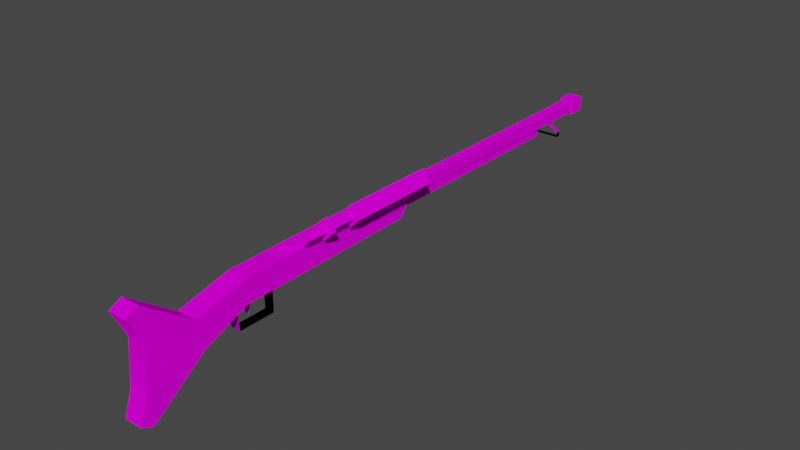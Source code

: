 # Source: tuskenCycler.blend  (saved by Blender 2.92.15; exported with 4.5.12 LTS)
import bpy
from mathutils import Matrix  # noqa: F401  (used for matrix-valued properties, if any)

bpy.ops.wm.read_factory_settings(use_empty=True)
scene = bpy.context.scene
scene.name = 'Scene'

# ---- collections
col_collection = bpy.data.collections.new('Collection'); scene.collection.children.link(col_collection)

# ---- images (referenced by path relative to the original .blend; pixels are not part of the script)
import os
ASSET_DIR = os.environ.get("B2B_ASSET_DIR", "")  # directory of the original .blend (textures are referenced by path, not embedded)
HERE = os.path.dirname(os.path.abspath(__file__))  # packed textures are extracted next to this script under _unpacked/

def load_image(name, relpath, width, height, colorspace="sRGB"):
    """Load a texture the original file referenced (path relative to the .blend, or extracted next to this script)."""
    p = next((c for c in (os.path.join(HERE, relpath), os.path.join(ASSET_DIR, relpath)) if relpath and os.path.exists(c)), "")
    if p:
        img = bpy.data.images.load(p, check_existing=True)
        img.name = name
    else:  # same state as the original file: an image datablock whose file is absent (Cycles renders it pink)
        img = bpy.data.images.new(name, width, height)
        img.source = "FILE"
        img.filepath = "//" + (relpath or name)
    img.colorspace_settings.name = colorspace
    return img
img_tuskencyclertexture_png = load_image('tuskenCyclerTexture.png', 'tuskenCyclerTexture.png', 1024, 1024, 'sRGB')

# ---- materials (node trees are filled in below, after node groups)
mat_mat_diffuse_cutout = bpy.data.materials.new('MAT_DIFFUSE_CUTOUT')
mat_mat_diffuse_cutout.use_transparent_shadow = False
mat_mat_diffuse_cutout.diffuse_color = (0.0, 0.0, 0.0, 1.0)
mat_mat_diffuse_cutout.roughness = 1.0
mat_mat_diffuse_cutout.specular_intensity = 0.0

# ---- material node trees
mat_mat_diffuse_cutout.use_nodes = True; mat_mat_diffuse_cutout.node_tree.nodes.clear()
_N = mat_mat_diffuse_cutout.node_tree.nodes; _L = mat_mat_diffuse_cutout.node_tree.links
n0 = _N.new('ShaderNodeOutputMaterial'); n0.name = 'Material Output'; n0.location = (300, 300)
n1 = _N.new('ShaderNodeBsdfPrincipled'); n1.name = 'Principled BSDF'; n1.location = (10, 300)
n1.distribution = 'GGX'
n1.subsurface_method = 'BURLEY'
n1.inputs[2].default_value = 1.0
n1.inputs[3].default_value = 1.0
n1.inputs[13].default_value = 0.0
n1.inputs[27].default_value = (0.0, 0.0, 0.0, 1.0)
n1.inputs[28].default_value = 1.0
n2 = _N.new('ShaderNodeTexImage'); n2.name = 'Image Texture'; n2.location = (-300, 600)
n2.image = img_tuskencyclertexture_png
n2.interpolation = 'Closest'
_L.new(n1.outputs[0], n0.inputs[0])
_L.new(n2.outputs[0], n1.inputs[0])
n0.is_active_output = True

# ---- world
world_world = bpy.data.worlds.new('World'); scene.world = world_world
world_world.use_nodes = True; world_world.node_tree.nodes.clear()
_N = world_world.node_tree.nodes; _L = world_world.node_tree.links
n0 = _N.new('ShaderNodeOutputWorld'); n0.name = 'World Output'; n0.location = (300, 300)
n1 = _N.new('ShaderNodeBackground'); n1.name = 'Background'; n1.location = (10, 300)
n1.inputs[0].default_value = (0.05088, 0.05088, 0.05088, 1.0)
_L.new(n1.outputs[0], n0.inputs[0])
n0.is_active_output = True
world_world.color = (0.05088, 0.05088, 0.05088)
world_world.use_sun_shadow = False
world_world.sun_shadow_jitter_overblur = 0.0

# ---- meshes
me_base_gun = bpy.data.meshes.new('base_gun')
me_base_gun.from_pydata([(0.07512, 0.5571, 0.3391), (-0.07512, 0.5571, 0.4893), (-0.07512, 0.5571, 0.3391), (0.07512, 0.5571, 0.4893), (-0.07512, 6.054, 0.4893), (0.07511, 6.054, 0.4893), (-0.07512, 6.054, 0.3391), (0.07511, 6.054, 0.3391), (0.05994, 0.5673, 0.2266), (-0.05994, 0.5673, 0.3465), (-0.05994, 0.5673, 0.2266), (0.05994, 0.5673, 0.3465), (-0.05994, 5.481, 0.3465), (0.05993, 5.481, 0.3465), (-0.05994, 5.481, 0.2266), (0.05993, 5.481, 0.2266), (0.1282, -1.678, -0.6447), (-0.1282, -1.569, -0.3196), (-0.1282, -1.678, -0.6447), (0.141, -0.1566, 0.4294), (-0.141, 2.622, 0.464), (-0.141, -0.1566, 0.4294), (0.141, 2.622, 0.464), (-0.141, 2.378, 0.1544), (0.141, 2.378, 0.1544), (-0.141, -0.1635, 0.1129), (0.141, -0.1635, 0.1129), (0.141, -0.78, -0.1362), (-0.141, -0.78, -0.1362), (0.141, -0.8784, 0.2562), (-0.141, -0.8784, 0.2562), (0.1299, -1.527, -0.7099), (-0.1299, -1.527, -0.7099), (0.1299, -1.535, 0.7332), (-0.1282, -1.518, 0.2753), (0.1282, -1.569, -0.3196), (-0.1299, -1.535, 0.7332), (0.1282, -1.706, 0.6473), (-0.1282, -1.706, 0.6473), (0.207, 5.767, 0.1593), (-0.207, 5.836, 0.1593), (-0.207, 5.767, 0.1593), (-0.207, 5.767, 0.2256), (0.207, 5.836, 0.2256), (0.207, 5.836, 0.1593), (-0.207, 5.836, 0.2256), (-0.06441, 5.767, 0.3177), (0.207, 5.767, 0.2256), (0.0644, 5.836, 0.3177), (-0.06441, 5.836, 0.3177), (-0.06441, 5.767, 0.3714), (0.0644, 5.767, 0.3177), (0.0644, 5.836, 0.3714), (0.06931, -0.2409, -0.2184), (-0.06931, 0.2632, -0.2184), (-0.0693, -0.2409, -0.2184), (0.0693, 0.2632, -0.2184), (-0.06931, 0.2632, 0.1285), (0.06931, -0.2654, 0.03056), (-0.0693, -0.2654, 0.03056), (0.06931, -0.396, 0.03056), (0.0235, -0.06606, -0.1002), (-0.02349, -0.08414, 0.05771), (-0.02349, -0.06606, -0.1002), (0.0235, -0.1638, 0.1221), (-0.0235, 0.03015, 0.1221), (-0.02349, -0.1638, 0.1221), (-0.0235, -0.03676, 0.05834), (0.0235, -0.03676, 0.05834), (0.0235, -0.08413, 0.05771), (0.0235, 0.03015, 0.1221), (0.1348, 0.6492, 0.5761), (0.2727, 0.6492, 0.5761), (0.2037, 0.6492, 0.645), (0.3481, 1.557, 0.5761), (0.2037, 1.557, 0.7205), (0.05938, 1.557, 0.5761), (0.2037, 1.557, 0.4318), (0.1305, 1.4, 0.5761), (0.2037, 1.4, 0.5029), (0.1305, 1.018, 0.5761), (0.277, 1.4, 0.5761), (0.2037, 1.018, 0.5029), (0.2037, 1.4, 0.6493), (0.277, 1.018, 0.5761), (0.2037, 1.018, 0.6493), (0.2037, 1.018, 0.4325), (0.06015, 0.9592, 0.5761), (0.06015, 1.018, 0.5761), (0.3473, 1.018, 0.5761), (0.2037, 0.9592, 0.4325), (0.2037, 1.018, 0.7197), (0.3473, 0.9592, 0.5761), (0.2037, 0.9592, 0.7197), (0.2037, 0.9592, 0.5072), (0.1348, 0.9592, 0.5761), (0.2727, 0.9592, 0.5761), (0.2037, 0.6492, 0.5072), (0.2037, 0.9592, 0.645), (0.1532, 1.48, 0.5909), (0.06042, 1.48, 0.3681), (0.2185, 1.48, 0.5256), (0.1532, 1.067, 0.5909), (0.06042, 1.067, 0.3681), (0.2185, 1.067, 0.5256), (0.1282, -1.518, 0.2753), (-0.06441, 5.836, 0.3714), (0.0644, 5.767, 0.3714), (0.0693, 0.2632, 0.1285), (-0.0693, -0.396, 0.03056), (-0.004904, 1.48, 0.4334), (-0.004904, 1.067, 0.4334), (0.3481, 1.4, 0.5761), (0.2037, 1.4, 0.7205), (0.2037, 1.4, 0.4318), (0.05938, 1.4, 0.5761), (0.3473, 0.9592, 0.5761), (0.2037, 0.9592, 0.7197), (0.207, 5.767, 0.1593), (-0.207, 5.836, 0.1593), (-0.207, 5.767, 0.1593), (-0.207, 5.767, 0.2256), (0.207, 5.836, 0.2256), (0.207, 5.836, 0.1593), (-0.207, 5.836, 0.2256), (-0.06441, 5.767, 0.3177), (0.207, 5.767, 0.2256), (0.0644, 5.836, 0.3177), (-0.06441, 5.836, 0.3177), (-0.06441, 5.767, 0.3714), (0.0644, 5.767, 0.3177), (0.0644, 5.836, 0.3714), (0.06931, -0.2409, -0.2184), (-0.06931, 0.2632, -0.2184), (-0.0693, -0.2409, -0.2184), (0.0693, 0.2632, -0.2184), (-0.06931, 0.2632, 0.1285), (0.06931, -0.2654, 0.03056), (-0.0693, -0.2654, 0.03056), (0.06931, -0.396, 0.03056), (-0.06441, 5.836, 0.3714), (0.0644, 5.767, 0.3714), (0.0693, 0.2632, 0.1285), (-0.0693, -0.396, 0.03056), (0.1532, 1.48, 0.5909), (0.06042, 1.48, 0.3681), (0.2185, 1.48, 0.5256), (0.1532, 1.067, 0.5909), (0.06042, 1.067, 0.3681), (0.2185, 1.067, 0.5256), (-0.004904, 1.48, 0.4334), (-0.004904, 1.067, 0.4334)], [(116, 117)], [(0, 1, 2), (3, 4, 1), (5, 6, 4), (7, 2, 6), (7, 3, 0), (2, 4, 6), (8, 9, 10), (11, 12, 9), (13, 14, 12), (15, 10, 14), (15, 11, 8), (10, 12, 14), (16, 17, 18), (19, 20, 21), (22, 23, 20), (24, 25, 23), (24, 19, 26), (23, 21, 20), (25, 27, 28), (26, 29, 27), (21, 29, 19), (25, 30, 21), (28, 31, 32), (30, 33, 29), (17, 34, 28), (32, 16, 18), (35, 16, 31), (36, 37, 33), (34, 37, 38), (35, 34, 17), (39, 40, 41), (40, 42, 41), (39, 43, 44), (45, 46, 42), (47, 48, 43), (49, 50, 46), (51, 52, 48), (53, 54, 55), (56, 57, 54), (55, 58, 53), (59, 60, 58), (61, 62, 63), (64, 65, 66), (67, 61, 63), (61, 68, 69), (63, 62, 67), (69, 66, 62), (62, 65, 67), (70, 67, 65), (69, 70, 64), (71, 72, 73), (79, 80, 78), (81, 82, 79), (83, 84, 81), (78, 85, 83), (80, 82, 86), (86, 87, 88), (89, 90, 86), (91, 92, 89), (88, 93, 91), (94, 95, 87), (94, 71, 95), (96, 97, 94), (98, 72, 96), (95, 73, 98), (99, 100, 101), (102, 103, 104), (0, 3, 1), (3, 5, 4), (5, 7, 6), (7, 0, 2), (7, 5, 3), (2, 1, 4), (8, 11, 9), (11, 13, 12), (13, 15, 14), (15, 8, 10), (15, 13, 11), (10, 9, 12), (16, 35, 17), (19, 22, 20), (22, 24, 23), (24, 26, 25), (24, 22, 19), (23, 25, 21), (25, 26, 27), (26, 19, 29), (21, 30, 29), (25, 28, 30), (28, 27, 31), (30, 36, 33), (38, 36, 34), (36, 30, 34), (30, 28, 34), (28, 32, 17), (32, 18, 17), (32, 31, 16), (29, 33, 105), (33, 37, 105), (31, 27, 35), (27, 29, 105), (35, 27, 105), (36, 38, 37), (34, 105, 37), (35, 105, 34), (39, 44, 40), (40, 45, 42), (39, 47, 43), (45, 49, 46), (47, 51, 48), (49, 106, 50), (51, 107, 52), (53, 56, 54), (56, 108, 57), (55, 59, 58), (59, 109, 60), (61, 69, 62), (64, 70, 65), (67, 68, 61), (69, 64, 66), (62, 66, 65), (70, 68, 67), (69, 68, 70), (71, 97, 72), (75, 74, 77, 76), (79, 82, 80), (81, 84, 82), (83, 85, 84), (78, 80, 85), (84, 89, 86), (88, 91, 80), (91, 85, 80), (82, 84, 86), (88, 80, 86), (86, 90, 87), (89, 92, 90), (91, 93, 92), (88, 87, 93), (98, 93, 95), (93, 87, 95), (90, 92, 94), (92, 96, 94), (90, 94, 87), (94, 97, 71), (96, 72, 97), (98, 73, 72), (95, 71, 73), (99, 110, 100), (102, 111, 103), (113, 115, 114, 112), (77, 74, 112, 114), (76, 77, 114, 115), (75, 76, 115, 113), (74, 75, 113, 112), (91, 89, 84, 85), (98, 96, 92, 93), (118, 120, 119), (119, 120, 121), (118, 123, 122), (124, 121, 125), (126, 122, 127), (128, 125, 129), (130, 127, 131), (132, 134, 133), (135, 133, 136), (134, 132, 137), (138, 137, 139), (118, 119, 123), (119, 121, 124), (118, 122, 126), (124, 125, 128), (126, 127, 130), (128, 129, 140), (130, 131, 141), (132, 133, 135), (135, 136, 142), (134, 137, 138), (138, 139, 143), (144, 146, 145), (147, 149, 148), (144, 145, 150), (147, 148, 151)])
me_base_gun.polygons.foreach_set('use_smooth', [1, 1, 1, 1, 1, 1, 1, 1, 1, 1, 1, 1, 1, 1, 1, 1, 1, 1, 1, 1, 1, 1, 1, 1, 1, 1, 1, 1, 1, 1, 1, 1, 1, 1, 1, 1, 1, 1, 1, 1, 1, 1, 1, 1, 1, 1, 1, 1, 1, 1, 1, 1, 1, 1, 1, 1, 1, 1, 1, 1, 1, 1, 1, 1, 1, 1, 1, 1, 1, 1, 1, 1, 1, 1, 1, 1, 1, 1, 1, 1, 1, 1, 1, 1, 1, 1, 1, 1, 1, 1, 1, 1, 1, 1, 1, 1, 1, 1, 1, 1, 1, 1, 1, 1, 1, 1, 1, 1, 1, 1, 1, 1, 1, 1, 1, 1, 1, 1, 1, 1, 1, 1, 1, 1, 0, 1, 1, 1, 1, 1, 1, 1, 1, 1, 1, 1, 1, 1, 1, 1, 1, 1, 1, 1, 1, 1, 1, 1, 1, 0, 0, 0, 0, 0, 1, 1, 1, 1, 1, 1, 1, 1, 1, 1, 1, 1, 1, 1, 1, 1, 1, 1, 1, 1, 1, 1, 1, 1, 1, 1, 1, 1])
_k = set([(0, 2), (0, 3), (0, 7), (1, 2), (1, 3), (1, 4), (2, 6), (3, 5), (4, 5), (4, 6), (5, 7), (6, 7), (8, 10), (8, 11), (8, 15), (9, 10), (9, 11), (9, 12), (10, 14), (11, 13), (12, 13), (12, 14), (13, 15), (14, 15), (16, 18), (16, 31), (16, 35), (17, 18), (17, 34), (18, 32), (19, 21), (19, 22), (19, 29), (20, 21), (20, 22), (20, 23), (21, 30), (22, 24), (23, 24), (23, 25), (24, 26), (25, 26), (25, 28), (26, 27), (27, 28), (27, 29), (27, 31), (28, 30), (28, 32), (29, 30), (29, 33), (30, 36), (31, 32), (33, 36), (33, 37), (34, 38), (35, 105), (36, 38), (37, 38), (37, 105), (39, 40), (39, 41), (39, 44), (39, 47), (40, 41), (40, 44), (40, 45), (41, 42), (42, 45), (42, 46), (43, 44), (43, 47), (43, 48), (45, 49), (46, 49), (46, 50), (47, 51), (48, 51), (48, 52), (49, 106), (50, 106), (51, 107), (52, 107), (53, 55), (53, 56), (53, 58), (54, 55), (54, 56), (54, 57), (55, 59), (56, 108), (57, 108), (58, 59), (58, 60), (59, 109), (60, 109), (61, 63), (61, 68), (61, 69), (62, 63), (62, 66), (63, 67), (64, 66), (64, 69), (64, 70), (65, 66), (65, 67), (65, 70), (68, 70), (71, 73), (71, 95), (71, 97), (72, 73), (72, 96), (72, 97), (72, 98), (73, 98), (74, 75), (74, 77), (75, 76), (76, 77), (78, 79), (78, 80), (78, 83), (79, 81), (79, 82), (80, 82), (80, 85), (81, 83), (81, 84), (82, 84), (83, 84), (83, 85), (84, 85), (84, 89), (85, 91), (86, 88), (86, 89), (86, 90), (87, 88), (87, 90), (87, 93), (88, 91), (89, 91), (89, 92), (90, 92), (91, 92), (91, 93), (92, 93), (92, 96), (93, 95), (93, 98), (94, 95), (94, 96), (94, 97), (95, 98), (96, 98), (99, 101), (99, 110), (100, 101), (100, 110), (102, 104), (102, 111), (103, 104), (103, 111), (112, 113), (112, 114), (113, 115), (114, 115), (116, 117), (118, 119), (118, 120), (118, 123), (118, 126), (119, 120), (119, 123), (119, 124), (120, 121), (121, 124), (121, 125), (122, 123), (122, 126), (122, 127), (124, 128), (125, 128), (125, 129), (126, 130), (127, 130), (127, 131), (128, 140), (129, 140), (130, 141), (131, 141), (132, 134), (132, 135), (132, 137), (133, 134), (133, 135), (133, 136), (134, 138), (135, 142), (136, 142), (137, 138), (137, 139), (138, 143), (139, 143), (144, 146), (144, 150), (145, 146), (145, 150), (147, 149), (147, 151), (148, 149), (148, 151)])
me_base_gun.attributes.new('sharp_edge', 'BOOLEAN', 'EDGE').data.foreach_set('value', [ (min(e.vertices), max(e.vertices)) in _k for e in me_base_gun.edges])
_uv = me_base_gun.uv_layers.new(name='UVMap')
_uv.uv.foreach_set('vector', [0.2734, 0.133, 0.289, 0.1486, 0.2734, 0.1486, 0.289, 0.133, 0.9609, 0.1486, 0.289, 0.1486, 0.9767, 0.1176, 0.9609, 0.1022, 0.9767, 0.1022, 0.9609, 0.1176, 0.289, 0.1022, 0.9609, 0.1022, 0.9609, 0.1176, 0.289, 0.133, 0.289, 0.1176, 0.289, 0.1643, 0.9609, 0.1486, 0.9609, 0.1643, 0.3514, 0.2111, 0.3514, 0.2111, 0.3514, 0.2111, 0.3514, 0.2111, 0.3514, 0.2111, 0.3514, 0.2111, 0.9143, 0.0392, 0.8984, 0.0547, 0.8984, 0.0392, 0.8984, 0.07072, 0.2973, 0.0547, 0.8984, 0.0547, 0.8984, 0.07072, 0.2973, 0.08602, 0.2973, 0.07072, 0.2973, 0.0547, 0.8984, 0.0392, 0.8984, 0.0547, 0.1329, 0.1175, 0.1021, 0.1567, 0.1021, 0.1175, 0.3514, 0.2503, 0.6879, 0.2816, 0.3514, 0.2816, 0.6879, 0.2503, 0.7271, 0.2818, 0.6879, 0.2816, 0.6561, 0.2111, 0.3514, 0.1793, 0.6561, 0.1793, 0.6561, 0.2111, 0.3514, 0.2503, 0.3514, 0.2111, 0.6584, 0.4375, 0.3516, 0.3987, 0.6883, 0.3987, 0.25, 0.07074, 0.1638, 0.1023, 0.1638, 0.07074, 0.3514, 0.2111, 0.2646, 0.2291, 0.2759, 0.1804, 0.3514, 0.2816, 0.2658, 0.2503, 0.3514, 0.2503, 0.3516, 0.4375, 0.2647, 0.4191, 0.3516, 0.3987, 0.1638, 0.07074, 0.06291, 0.1023, 0.06291, 0.07074, 0.3356, 0.3362, 0.2578, 0.3048, 0.3356, 0.3048, 0.1792, 0.4897, 0.1872, 0.4157, 0.2759, 0.4681, 0.06291, 0.07074, 0.0394, 0.1023, 0.0394, 0.07074, 0.18, 0.1588, 0.1665, 0.1185, 0.1847, 0.1102, 0.2578, 0.3362, 0.2345, 0.3048, 0.2578, 0.3048, 0.1021, 0.2343, 0.1329, 0.2815, 0.1021, 0.2815, 0.1329, 0.1567, 0.1021, 0.2343, 0.1021, 0.1567, 0.7812, 0.01598, 0.7344, 0.02372, 0.7344, 0.01598, 0.7344, 0.02372, 0.7266, 0.01598, 0.7344, 0.01598, 0.7812, 0.01598, 0.7889, 0.02372, 0.7812, 0.02372, 0.7266, 0.02372, 0.7072, 0.01598, 0.7266, 0.01598, 0.7889, 0.01598, 0.8089, 0.02372, 0.7889, 0.02372, 0.7072, 0.02372, 0.6993, 0.01598, 0.7072, 0.01598, 0.8089, 0.01598, 0.8163, 0.02372, 0.8089, 0.02372, 0.3989, 0.4531, 0.4607, 0.4691, 0.3989, 0.4691, 0.4607, 0.4531, 0.4996, 0.4691, 0.4607, 0.4691, 0.3989, 0.4691, 0.3671, 0.4531, 0.3989, 0.4531, 0.3671, 0.4691, 0.3517, 0.4531, 0.3671, 0.4531, 0.453, 0.5158, 0.434, 0.5237, 0.453, 0.5237, 0.3514, 0.2111, 0.3514, 0.2111, 0.3514, 0.2111, 0.4732, 0.5237, 0.453, 0.5158, 0.453, 0.5237, 0.402, 0.4817, 0.4054, 0.5001, 0.3999, 0.5001, 0.4494, 0.4813, 0.4515, 0.5, 0.4459, 0.5, 0.434, 0.5158, 0.4183, 0.5237, 0.434, 0.5237, 0.4515, 0.5, 0.438, 0.5076, 0.4459, 0.5, 0.4886, 0.5158, 0.4732, 0.5237, 0.4886, 0.5237, 0.3999, 0.5001, 0.4132, 0.5075, 0.3907, 0.5075, 0.4766, 0.5703, 0.4922, 0.5547, 0.4922, 0.5703, 0.7422, 0.6016, 0.6562, 0.5859, 0.7422, 0.5859, 0.7422, 0.5547, 0.6562, 0.5391, 0.7422, 0.5391, 0.7422, 0.5703, 0.6562, 0.5547, 0.7422, 0.5547, 0.7422, 0.5859, 0.6562, 0.5703, 0.7422, 0.5703, 0.6328, 0.5703, 0.6172, 0.5703, 0.6094, 0.5781, 0.6094, 0.5781, 0.6016, 0.6094, 0.6094, 0.6094, 0.6094, 0.5469, 0.6016, 0.5781, 0.6094, 0.5781, 0.6094, 0.5156, 0.6016, 0.5469, 0.6094, 0.5469, 0.6094, 0.6094, 0.6016, 0.6406, 0.6094, 0.6406, 0.5938, 0.5859, 0.5938, 0.6016, 0.6016, 0.6094, 0.5391, 0.6016, 0.4922, 0.5859, 0.5391, 0.5859, 0.5391, 0.5547, 0.4922, 0.5391, 0.5391, 0.5391, 0.5391, 0.5703, 0.4922, 0.5547, 0.5391, 0.5547, 0.5391, 0.5859, 0.4922, 0.5703, 0.5391, 0.5703, 0.6719, 0.4766, 0.6875, 0.4531, 0.6875, 0.4766, 0.6406, 0.4766, 0.6562, 0.4531, 0.6562, 0.4766, 0.2734, 0.133, 0.289, 0.133, 0.289, 0.1486, 0.289, 0.133, 0.9609, 0.133, 0.9609, 0.1486, 0.9767, 0.1176, 0.9609, 0.1176, 0.9609, 0.1022, 0.9609, 0.1176, 0.289, 0.1176, 0.289, 0.1022, 0.9609, 0.1176, 0.9609, 0.133, 0.289, 0.133, 0.289, 0.1643, 0.289, 0.1486, 0.9609, 0.1486, 0.3514, 0.2111, 0.3514, 0.2111, 0.3514, 0.2111, 0.3514, 0.2111, 0.3514, 0.2111, 0.3514, 0.2111, 0.9143, 0.0392, 0.9143, 0.0547, 0.8984, 0.0547, 0.8984, 0.07072, 0.2973, 0.07072, 0.2973, 0.0547, 0.8984, 0.07072, 0.8984, 0.08602, 0.2973, 0.08602, 0.2973, 0.0547, 0.2973, 0.0392, 0.8984, 0.0392, 0.1329, 0.1175, 0.1329, 0.1567, 0.1021, 0.1567, 0.3514, 0.2503, 0.6879, 0.2503, 0.6879, 0.2816, 0.6879, 0.2503, 0.7271, 0.2506, 0.7271, 0.2818, 0.6561, 0.2111, 0.3514, 0.2111, 0.3514, 0.1793, 0.6561, 0.2111, 0.6879, 0.2503, 0.3514, 0.2503, 0.6584, 0.4375, 0.3516, 0.4375, 0.3516, 0.3987, 0.25, 0.07074, 0.25, 0.1023, 0.1638, 0.1023, 0.3514, 0.2111, 0.3514, 0.2503, 0.2646, 0.2291, 0.3514, 0.2816, 0.2658, 0.2816, 0.2658, 0.2503, 0.3516, 0.4375, 0.2759, 0.4681, 0.2647, 0.4191, 0.1638, 0.07074, 0.1638, 0.1023, 0.06291, 0.1023, 0.3356, 0.3362, 0.2578, 0.3362, 0.2578, 0.3048, 0.1652, 0.3691, 0.1861, 0.3587, 0.1872, 0.4157, 0.1861, 0.3587, 0.2647, 0.4191, 0.1872, 0.4157, 0.2647, 0.4191, 0.2759, 0.4681, 0.1872, 0.4157, 0.2759, 0.4681, 0.1847, 0.5383, 0.1792, 0.4897, 0.1847, 0.5383, 0.1665, 0.53, 0.1792, 0.4897, 0.06291, 0.07074, 0.06291, 0.1023, 0.0394, 0.1023, 0.2646, 0.2291, 0.186, 0.29, 0.1872, 0.2328, 0.186, 0.29, 0.1652, 0.2796, 0.1872, 0.2328, 0.1847, 0.1102, 0.2759, 0.1804, 0.18, 0.1588, 0.2759, 0.1804, 0.2646, 0.2291, 0.1872, 0.2328, 0.18, 0.1588, 0.2759, 0.1804, 0.1872, 0.2328, 0.2578, 0.3362, 0.2345, 0.3362, 0.2345, 0.3048, 0.1021, 0.2343, 0.1329, 0.2343, 0.1329, 0.2815, 0.1329, 0.1567, 0.1329, 0.2343, 0.1021, 0.2343, 0.7812, 0.01598, 0.7812, 0.02372, 0.7344, 0.02372, 0.7344, 0.02372, 0.7266, 0.02372, 0.7266, 0.01598, 0.7812, 0.01598, 0.7889, 0.01598, 0.7889, 0.02372, 0.7266, 0.02372, 0.7072, 0.02372, 0.7072, 0.01598, 0.7889, 0.01598, 0.8089, 0.01598, 0.8089, 0.02372, 0.7072, 0.02372, 0.6993, 0.02372, 0.6993, 0.01598, 0.8089, 0.01598, 0.8163, 0.01598, 0.8163, 0.02372, 0.3989, 0.4531, 0.4607, 0.4531, 0.4607, 0.4691, 0.4607, 0.4531, 0.4996, 0.4531, 0.4996, 0.4691, 0.3989, 0.4691, 0.3671, 0.4691, 0.3671, 0.4531, 0.3671, 0.4691, 0.3517, 0.4691, 0.3517, 0.4531, 0.453, 0.5158, 0.434, 0.5158, 0.434, 0.5237, 0.3514, 0.2111, 0.3514, 0.2111, 0.3514, 0.2111, 0.4732, 0.5237, 0.4732, 0.5158, 0.453, 0.5158, 0.434, 0.5158, 0.4183, 0.5158, 0.4183, 0.5237, 0.4515, 0.5, 0.4609, 0.5076, 0.438, 0.5076, 0.4886, 0.5158, 0.4732, 0.5158, 0.4732, 0.5237, 0.3999, 0.5001, 0.4054, 0.5001, 0.4132, 0.5075, 0.4766, 0.5703, 0.4766, 0.5547, 0.4922, 0.5547, 0.5859, 0.7656, 0.5547, 0.7656, 0.5547, 0.7344, 0.5859, 0.7344, 0.7422, 0.6016, 0.6562, 0.6016, 0.6562, 0.5859, 0.7422, 0.5547, 0.6562, 0.5547, 0.6562, 0.5391, 0.7422, 0.5703, 0.6562, 0.5703, 0.6562, 0.5547, 0.7422, 0.5859, 0.6562, 0.5859, 0.6562, 0.5703, 0.6172, 0.5547, 0.6094, 0.5469, 0.6094, 0.5781, 0.6406, 0.5781, 0.6406, 0.5469, 0.6328, 0.5703, 0.6406, 0.5469, 0.6328, 0.5547, 0.6328, 0.5703, 0.6172, 0.5703, 0.6172, 0.5547, 0.6094, 0.5781, 0.6406, 0.5781, 0.6328, 0.5703, 0.6094, 0.5781, 0.6094, 0.5781, 0.6016, 0.5781, 0.6016, 0.6094, 0.6094, 0.5469, 0.6016, 0.5469, 0.6016, 0.5781, 0.6094, 0.5156, 0.6016, 0.5156, 0.6016, 0.5469, 0.6094, 0.6094, 0.6016, 0.6094, 0.6016, 0.6406, 0.5781, 0.6016, 0.5703, 0.6094, 0.5938, 0.6016, 0.5703, 0.6094, 0.6016, 0.6094, 0.5938, 0.6016, 0.6016, 0.5781, 0.5703, 0.5781, 0.5938, 0.5859, 0.5703, 0.5781, 0.5781, 0.5859, 0.5938, 0.5859, 0.6016, 0.5781, 0.5938, 0.5859, 0.6016, 0.6094, 0.5391, 0.6016, 0.4922, 0.6016, 0.4922, 0.5859, 0.5391, 0.5547, 0.4922, 0.5547, 0.4922, 0.5391, 0.5391, 0.5703, 0.4922, 0.5703, 0.4922, 0.5547, 0.5391, 0.5859, 0.4922, 0.5859, 0.4922, 0.5703, 0.6719, 0.4766, 0.6719, 0.4531, 0.6875, 0.4531, 0.6406, 0.4766, 0.6406, 0.4531, 0.6562, 0.4531, 0.5859, 0.6797, 0.5859, 0.7109, 0.5547, 0.7109, 0.5547, 0.6797, 0.5547, 0.7344, 0.5547, 0.7656, 0.5312, 0.7656, 0.5312, 0.7344, 0.5859, 0.7344, 0.5547, 0.7344, 0.5547, 0.7109, 0.5859, 0.7109, 0.5859, 0.7656, 0.5859, 0.7344, 0.6094, 0.7344, 0.6094, 0.7656, 0.5547, 0.7656, 0.5859, 0.7656, 0.5859, 0.7891, 0.5547, 0.7891, 0.6406, 0.5469, 0.6094, 0.5469, 0.6172, 0.5547, 0.6328, 0.5547, 0.5781, 0.6016, 0.5781, 0.5859, 0.5703, 0.5781, 0.5703, 0.6094, 0.7812, 0.01598, 0.7344, 0.01598, 0.7344, 0.02372, 0.7344, 0.02372, 0.7344, 0.01598, 0.7266, 0.01598, 0.7812, 0.01598, 0.7812, 0.02372, 0.7889, 0.02372, 0.7266, 0.02372, 0.7266, 0.01598, 0.7072, 0.01598, 0.7889, 0.01598, 0.7889, 0.02372, 0.8089, 0.02372, 0.7072, 0.02372, 0.7072, 0.01598, 0.6993, 0.01598, 0.8089, 0.01598, 0.8089, 0.02372, 0.8163, 0.02372, 0.3989, 0.4531, 0.3989, 0.4691, 0.4607, 0.4691, 0.4607, 0.4531, 0.4607, 0.4691, 0.4996, 0.4691, 0.3989, 0.4691, 0.3989, 0.4531, 0.3671, 0.4531, 0.3671, 0.4691, 0.3671, 0.4531, 0.3517, 0.4531, 0.7812, 0.01598, 0.7344, 0.02372, 0.7812, 0.02372, 0.7344, 0.02372, 0.7266, 0.01598, 0.7266, 0.02372, 0.7812, 0.01598, 0.7889, 0.02372, 0.7889, 0.01598, 0.7266, 0.02372, 0.7072, 0.01598, 0.7072, 0.02372, 0.7889, 0.01598, 0.8089, 0.02372, 0.8089, 0.01598, 0.7072, 0.02372, 0.6993, 0.01598, 0.6993, 0.02372, 0.8089, 0.01598, 0.8163, 0.02372, 0.8163, 0.01598, 0.3989, 0.4531, 0.4607, 0.4691, 0.4607, 0.4531, 0.4607, 0.4531, 0.4996, 0.4691, 0.4996, 0.4531, 0.3989, 0.4691, 0.3671, 0.4531, 0.3671, 0.4691, 0.3671, 0.4691, 0.3517, 0.4531, 0.3517, 0.4691, 0.6719, 0.4766, 0.6875, 0.4766, 0.6875, 0.4531, 0.6406, 0.4766, 0.6562, 0.4766, 0.6562, 0.4531, 0.6719, 0.4766, 0.6875, 0.4531, 0.6719, 0.4531, 0.6406, 0.4766, 0.6562, 0.4531, 0.6406, 0.4531])
me_base_gun.materials.append(mat_mat_diffuse_cutout)
me_base_gun.use_remesh_preserve_volume = False
me_base_gun.use_remesh_preserve_attributes = False
me_base_gun.use_mirror_vertex_groups = False
me_base_gun.update()
me_base_gun.normals_split_custom_set([tuple(v) for v in zip(*[iter([1.984e-07, -1.0, 6.602e-07, 1.984e-07, -1.0, 6.602e-07, 0.0, -1.0, 0.0, 0.0, 1.626e-07, 1.0, 0.0, 1.626e-07, 1.0, 0.0, 1.626e-07, 1.0, 0.0, 1.0, 0.0, 0.0, 1.0, 0.0, 0.0, 1.0, 0.0, 0.0, -1.626e-07, -1.0, 0.0, -1.626e-07, -1.0, 0.0, -1.626e-07, -1.0, 1.0, 5.094e-07, 0.0, 1.0, 5.075e-07, 0.0, 1.0, 5.075e-07, 0.0, -1.0, -5.055e-07, 0.0, -1.0, -5.096e-07, 0.0, -1.0, -5.097e-07, 0.0, 2.486e-07, -1.0, 0.0, 2.486e-07, -1.0, 0.0, 4.972e-07, -1.0, 0.0, 0.0, 1.638e-07, 1.0, 0.0, 1.638e-07, 1.0, 0.0, 1.638e-07, 1.0, 0.0, 1.0, 0.0, 0.0, 1.0, 0.0, 0.0, 1.0, 0.0, 7.119e-10, -1.638e-07, -1.0, 4.515e-08, -1.638e-07, -1.0, 0.0, -1.638e-07, -1.0, 1.0, 5.288e-07, 0.0, 1.0, 5.297e-07, 0.0, 1.0, 5.297e-07, 0.0, -1.0, -5.29e-07, 0.0, -1.0, -5.281e-07, 0.0, -1.0, -5.281e-07, 0.0, 1.627e-06, -0.9483, 0.3174, 3.273e-06, -0.9851, 0.1718, 0.0, -0.9483, 0.3174, -1.41e-09, -0.01245, 0.9999, -2.05e-08, -0.01245, 0.9999, 0.0, -0.01245, 0.9999, -4.056e-07, 0.7863, -0.6178, -2.655e-07, 0.7863, -0.6178, -6.712e-07, 0.7863, -0.6178, 1.98e-09, 0.01632, -0.9999, 2.619e-08, 0.01632, -0.9999, 0.0, 0.01632, -0.9999, 1.0, 7.016e-07, -2.833e-07, 1.0, 5.467e-07, 2.145e-08, 1.0, 4.994e-07, 2.998e-08, -1.0, -6.825e-07, 2.793e-07, -1.0, -5.432e-07, -2.169e-08, -1.0, -6.802e-07, 2.975e-07, -4.539e-07, 0.3747, -0.9271, -1.095e-06, 0.3747, -0.9271, -1.43e-06, 0.3747, -0.9271, 1.0, 4.994e-07, 2.998e-08, 1.0, 3.178e-07, 1.299e-08, 1.0, 3.076e-07, 2.574e-09, 2.182e-07, -0.2333, 0.9724, 6.309e-08, -0.2333, 0.9724, 2.848e-07, -0.2333, 0.9724, -1.0, -5.015e-07, -3.004e-08, -1.0, -3.334e-07, -1.299e-08, -1.0, -5.432e-07, -2.169e-08, -2.41e-06, 0.6093, -0.7929, -2.187e-06, 0.6093, -0.7929, -2.123e-06, 0.6093, -0.7929, 0.0, 0.5877, 0.8091, 0.0, 0.5877, 0.8091, 0.0, 0.5877, 0.8091, -0.9999, -0.01574, 0.002206, -0.9998, -0.01749, -0.00257, -0.9998, -0.01801, -0.001002, 6.334e-07, -0.3956, -0.9184, 1.115e-06, -0.3956, -0.9184, 0.0, -0.3956, -0.9184, 0.9999, -0.01574, 0.002206, 0.9999, -0.009775, 0.003272, 0.9999, -0.0132, 0.002898, 9.226e-07, -0.4484, 0.8939, 6.314e-07, -0.4484, 0.8939, 0.0, -0.4484, 0.8939, -3.214e-05, -0.9899, -0.1414, 3.427e-06, -0.8918, -0.4525, 3.322e-06, -0.8918, -0.4525, 7.183e-06, -0.9851, 0.1718, -3.214e-05, -0.9899, -0.1414, 3.273e-06, -0.9851, 0.1718, 6.503e-08, 2.154e-07, 1.0, 6.503e-08, 2.154e-07, 1.0, 6.503e-08, 2.154e-07, 1.0, 1.0, 4.602e-07, 0.0, 1.0, 4.788e-07, 0.0, 1.0, 8.122e-07, 0.0, -1.0, -3.52e-07, 0.0, -1.0, -3.335e-07, 0.0, -1.0, 0.0, 0.0, 0.5424, 7.815e-08, -0.8401, 0.5424, 2.391e-07, -0.8401, 0.5424, 0.0, -0.8401, -0.5424, -3.977e-07, -0.8401, -0.5424, -2.368e-07, -0.8401, -0.5424, -4.758e-07, -0.8401, 1.0, 3.955e-07, 0.0, 1.0, 3.557e-07, 0.0, 1.0, 2.504e-07, 0.0, -1.0, -3.429e-07, -3.214e-12, -1.0, -2.832e-07, -4.428e-12, -1.0, -1.252e-07, -7.642e-12, 1.132e-07, 1.774e-07, 1.0, -2.726e-07, 1.774e-07, 1.0, 2.133e-07, 1.774e-07, 1.0, 3.78e-07, -1.0, 1.924e-07, 2.67e-07, -1.0, 2.724e-07, 4.3e-07, -1.0, 1.549e-07, -3.561e-07, 0.9952, 0.09789, -3.935e-07, 0.9952, 0.09789, -3.223e-07, 0.9952, 0.09789, 2.354e-09, 1.711e-07, 1.0, 2.182e-09, 1.711e-07, 1.0, 0.0, 1.711e-07, 1.0, 3.125e-07, -0.9935, -0.1137, -3.278e-05, -0.9147, -0.4041, 3.117e-07, -0.9935, -0.1137, -1.436e-09, 1.921e-07, 1.0, -8.052e-09, 1.921e-07, 1.0, 0.0, 1.921e-07, 1.0, -3.695e-07, 0.9169, -0.3991, -3.294e-07, 0.9834, -0.1817, -3.174e-07, 0.9834, -0.1817, 1.0, 2.155e-05, 2.418e-06, 1.0, 2.162e-05, -1.342e-05, 1.0, 1.357e-05, 1.207e-06, -1.0, -2.15e-05, -2.418e-06, -1.0, -1.358e-05, -1.207e-06, -1.0, -2.16e-05, 1.342e-05, 2.858e-07, -0.9149, -0.4038, 1.805e-07, -0.6288, -0.7776, -3.278e-05, -0.9147, -0.4041, -1.0, -1.358e-05, -1.207e-06, -1.0, -1.079e-05, 3.043e-06, -1.0, -2.16e-05, 1.342e-05, -2.572e-07, 0.6898, -0.724, -3.695e-07, 0.9169, -0.3991, -2.144e-07, 0.6898, -0.724, 1.0, 1.357e-05, 1.207e-06, 1.0, 1.075e-05, -3.043e-06, 1.0, 5.473e-06, 6.378e-06, 4.325e-07, -1.0, 0.0, 4.325e-07, -1.0, 0.0, 4.325e-07, -1.0, 0.0, -0.7071, -3.55e-07, -0.7071, -0.7071, -3.348e-07, -0.7071, -0.7071, -3.602e-07, -0.7071, 0.7071, 2.132e-07, -0.7071, 0.7071, 1.183e-07, -0.7071, 0.7071, 2.373e-07, -0.7071, 0.7071, 3.639e-07, 0.7071, 0.7071, 3.639e-07, 0.7071, 0.7071, 3.639e-07, 0.7071, -0.7071, -1.318e-07, 0.7071, -0.7071, -1.018e-07, 0.7071, -0.7071, -1.394e-07, 0.7071, 1.128e-07, 1.0, -8.318e-07, -8.14e-07, 1.0, 0.0, -4.888e-07, 1.0, 0.0, -0.7071, -5.111e-07, -0.7071, -0.7071, -1.119e-07, -0.7071, -0.7071, 0.0, -0.7071, 0.7071, 7.052e-08, -0.7071, 0.7071, 3.219e-07, -0.7071, 0.7071, 3.924e-07, -0.7071, 0.7071, 1.246e-06, 0.7071, 0.7071, 1.246e-06, 0.7071, 0.7071, 1.246e-06, 0.7071, -0.7071, -2.555e-07, 0.7071, -0.7071, -5.597e-08, 0.7071, -0.7071, 0.0, 0.7071, 1.778e-07, -1.0, 4.153e-07, 0.0, -1.0, 9.184e-07, 1.717e-07, -1.0, 1.299e-07, -0.7071, -3.884e-07, -0.7071, -0.7071, -3.744e-07, -0.7071, -0.7071, -3.929e-07, -0.7071, 0.7071, 7.557e-08, -0.7071, 0.7071, 1.118e-07, -0.7071, 0.7071, 6.408e-08, -0.7071, 0.7071, 3.36e-07, 0.7071, 0.7071, 3.36e-07, 0.7071, 0.7071, 3.36e-07, 0.7071, -0.7071, -1.214e-07, 0.7071, -0.7071, -1.229e-07, 0.7071, -0.7071, -1.209e-07, 0.7071, 0.0, -1.0, 0.0, 0.0, -1.0, 0.0, 0.0, -1.0, 0.0, 0.0, -1.0, 0.0, 0.0, -1.0, 0.0, 0.0, -1.0, 0.0, 1.984e-07, -1.0, 6.602e-07, 3.968e-07, -1.0, 1.32e-06, 1.984e-07, -1.0, 6.602e-07, 0.0, 1.626e-07, 1.0, 0.0, 1.626e-07, 1.0, 0.0, 1.626e-07, 1.0, 0.0, 1.0, 0.0, 0.0, 1.0, 0.0, 0.0, 1.0, 0.0, 0.0, -1.626e-07, -1.0, 0.0, -1.626e-07, -1.0, 0.0, -1.626e-07, -1.0, 1.0, 5.094e-07, 0.0, 1.0, 5.095e-07, 0.0, 1.0, 5.075e-07, 0.0, -1.0, -5.055e-07, 0.0, -1.0, -5.055e-07, 0.0, -1.0, -5.096e-07, 0.0, 2.486e-07, -1.0, 0.0, 0.0, -1.0, 0.0, 2.486e-07, -1.0, 0.0, 0.0, 1.638e-07, 1.0, 0.0, 1.638e-07, 1.0, 0.0, 1.638e-07, 1.0, 0.0, 1.0, 0.0, 0.0, 1.0, 0.0, 0.0, 1.0, 0.0, 7.119e-10, -1.638e-07, -1.0, 4.586e-08, -1.638e-07, -1.0, 4.515e-08, -1.638e-07, -1.0, 1.0, 5.288e-07, 0.0, 1.0, 5.288e-07, 0.0, 1.0, 5.297e-07, 0.0, -1.0, -5.29e-07, 0.0, -1.0, -5.29e-07, 0.0, -1.0, -5.281e-07, 0.0, 1.627e-06, -0.9483, 0.3174, 7.183e-06, -0.9851, 0.1718, 3.273e-06, -0.9851, 0.1718, -1.41e-09, -0.01245, 0.9999, -2.191e-08, -0.01245, 0.9999, -2.05e-08, -0.01245, 0.9999, -4.056e-07, 0.7863, -0.6178, 0.0, 0.7863, -0.6178, -2.655e-07, 0.7863, -0.6178, 1.98e-09, 0.01632, -0.9999, 2.817e-08, 0.01632, -0.9999, 2.619e-08, 0.01632, -0.9999, 1.0, 7.016e-07, -2.833e-07, 1.0, 7.009e-07, -3.017e-07, 1.0, 5.467e-07, 2.145e-08, -1.0, -6.825e-07, 2.793e-07, -1.0, -5.015e-07, -3.004e-08, -1.0, -5.432e-07, -2.169e-08, -4.539e-07, 0.3747, -0.9271, -1.192e-07, 0.3747, -0.9271, -1.095e-06, 0.3747, -0.9271, 1.0, 4.994e-07, 2.998e-08, 1.0, 5.467e-07, 2.145e-08, 1.0, 3.178e-07, 1.299e-08, 2.182e-07, -0.2333, 0.9724, -3.554e-09, -0.2333, 0.9724, 6.309e-08, -0.2333, 0.9724, -1.0, -5.015e-07, -3.004e-08, -1.0, -3.355e-07, -2.573e-09, -1.0, -3.334e-07, -1.299e-08, -2.41e-06, 0.6093, -0.7929, -2.47e-06, 0.6093, -0.7929, -2.187e-06, 0.6093, -0.7929, 0.0, 0.5877, 0.8091, 0.0, 0.5877, 0.8091, 0.0, 0.5877, 0.8091, -1.0, -0.007573, -0.003843, -0.9999, -0.01309, -0.004052, -0.9998, -0.01749, -0.00257, -0.9999, -0.01309, -0.004052, -0.9998, -0.02007, -0.004857, -0.9998, -0.01749, -0.00257, -0.9998, -0.02007, -0.004857, -0.9998, -0.01801, -0.001002, -0.9998, -0.01749, -0.00257, -0.9998, -0.01801, -0.001002, -0.9999, -0.0132, 0.002898, -0.9999, -0.01574, 0.002206, -0.9999, -0.0132, 0.002898, -0.9999, -0.009776, 0.003271, -0.9999, -0.01574, 0.002206, 6.334e-07, -0.3956, -0.9184, 1.74e-06, -0.3956, -0.9184, 1.115e-06, -0.3956, -0.9184, 0.9998, -0.02007, -0.004857, 0.9999, -0.01308, -0.004052, 0.9998, -0.01749, -0.002571, 0.9999, -0.01308, -0.004052, 1.0, -0.007573, -0.003843, 0.9998, -0.01749, -0.002571, 0.9999, -0.0132, 0.002898, 0.9998, -0.01801, -0.001002, 0.9999, -0.01574, 0.002206, 0.9998, -0.01801, -0.001002, 0.9998, -0.02007, -0.004857, 0.9998, -0.01749, -0.002571, 0.9999, -0.01574, 0.002206, 0.9998, -0.01801, -0.001002, 0.9998, -0.01749, -0.002571, 9.226e-07, -0.4484, 0.8939, 1.561e-06, -0.4484, 0.8939, 6.314e-07, -0.4484, 0.8939, -3.214e-05, -0.9899, -0.1414, 3.994e-06, -0.9901, -0.1406, 3.427e-06, -0.8918, -0.4525, 7.183e-06, -0.9851, 0.1718, 3.994e-06, -0.9901, -0.1406, -3.214e-05, -0.9899, -0.1414, -5.748e-08, 2.154e-07, 1.0, -5.748e-08, 2.154e-07, 1.0, -5.748e-08, 2.154e-07, 1.0, 1.0, 4.602e-07, 0.0, 1.0, 1.268e-07, 0.0, 1.0, 4.788e-07, 0.0, -1.0, -3.52e-07, 0.0, -1.0, -6.855e-07, 0.0, -1.0, -3.335e-07, 0.0, 0.5424, 7.815e-08, -0.8401, 0.5424, 3.172e-07, -0.8401, 0.5424, 2.391e-07, -0.8401, -0.5424, -3.977e-07, -0.8401, -0.5424, -1.586e-07, -0.8401, -0.5424, -2.368e-07, -0.8401, 1.0, 3.955e-07, 0.0, 1.0, 5.008e-07, 0.0, 1.0, 3.557e-07, 0.0, -1.0, -3.429e-07, -3.214e-12, -1.0, -5.008e-07, 0.0, -1.0, -2.832e-07, -4.428e-12, 1.132e-07, 1.774e-07, 1.0, -3.727e-07, 1.774e-07, 1.0, -2.726e-07, 1.774e-07, 1.0, 3.78e-07, -1.0, 1.924e-07, 2.15e-07, -1.0, 3.098e-07, 2.67e-07, -1.0, 2.724e-07, -3.561e-07, 0.9952, 0.09789, -4.273e-07, 0.9952, 0.09789, -3.935e-07, 0.9952, 0.09789, 2.354e-09, 1.711e-07, 1.0, 4.536e-09, 1.711e-07, 1.0, 2.182e-09, 1.711e-07, 1.0, 3.125e-07, -0.9935, -0.1137, 2.858e-07, -0.9149, -0.4038, -3.278e-05, -0.9147, -0.4041, -1.436e-09, 1.921e-07, 1.0, -9.488e-09, 1.921e-07, 1.0, -8.052e-09, 1.921e-07, 1.0, -3.695e-07, 0.9169, -0.3991, -4.329e-06, 0.9177, -0.3972, -3.294e-07, 0.9834, -0.1817, 2.858e-07, -0.9149, -0.4038, 1.756e-07, -0.6288, -0.7776, 1.805e-07, -0.6288, -0.7776, -1.0, -1.358e-05, -1.207e-06, -1.0, -5.53e-06, -6.378e-06, -1.0, -1.079e-05, 3.043e-06, -2.572e-07, 0.6898, -0.724, -4.329e-06, 0.9177, -0.3972, -3.695e-07, 0.9169, -0.3991, 1.0, 1.357e-05, 1.207e-06, 1.0, 2.162e-05, -1.342e-05, 1.0, 1.075e-05, -3.043e-06, 4.325e-07, -1.0, 0.0, 4.325e-07, -1.0, 0.0, 4.325e-07, -1.0, 0.0, -4.129e-07, 1.0, 0.0, -4.129e-07, 1.0, 0.0, -4.129e-07, 1.0, 0.0, -4.129e-07, 1.0, 0.0, -0.7071, -3.55e-07, -0.7071, -0.7071, -3.297e-07, -0.7071, -0.7071, -3.348e-07, -0.7071, 0.7071, 2.132e-07, -0.7071, 0.7071, 9.42e-08, -0.7071, 0.7071, 1.183e-07, -0.7071, 0.7071, 3.768e-07, 0.7071, 0.7071, 3.768e-07, 0.7071, 0.7071, 3.768e-07, 0.7071, -0.7071, -1.318e-07, 0.7071, -0.7071, -9.42e-08, 0.7071, -0.7071, -1.018e-07, 0.7071, -2.168e-07, 1.0, 0.0, 0.0, 1.0, 0.0, -4.888e-07, 1.0, 0.0, 0.0, 1.0, -7.375e-07, 1.017e-06, 1.0, -2.326e-06, 1.128e-07, 1.0, -8.318e-07, 1.017e-06, 1.0, -2.326e-06, 1.694e-06, 1.0, -2.892e-06, 1.128e-07, 1.0, -8.318e-07, -8.14e-07, 1.0, 0.0, -2.168e-07, 1.0, 0.0, -4.888e-07, 1.0, 0.0, 0.0, 1.0, -7.375e-07, 1.128e-07, 1.0, -8.318e-07, -4.888e-07, 1.0, 0.0, -0.7071, -5.111e-07, -0.7071, -0.7071, -6.23e-07, -0.7071, -0.7071, -1.119e-07, -0.7071, 0.7071, 7.052e-08, -0.7071, 0.7071, 0.0, -0.7071, 0.7071, 3.219e-07, -0.7071, 0.7071, 0.0, 0.7071, 0.7071, 0.0, 0.7071, 0.7071, 0.0, 0.7071, -0.7071, -2.555e-07, 0.7071, -0.7071, -3.115e-07, 0.7071, -0.7071, -5.597e-08, 0.7071, 8.649e-07, -1.0, 0.0, 8.649e-07, -1.0, 0.0, 8.649e-07, -1.0, 0.0, 0.0, -1.0, -1.39e-06, 1.717e-07, -1.0, 1.299e-07, 0.0, -1.0, 9.184e-07, 2.076e-07, -1.0, 0.0, -1.648e-07, -1.0, 1.65e-06, 1.778e-07, -1.0, 4.153e-07, -1.648e-07, -1.0, 1.65e-06, 0.0, -1.0, 2.896e-06, 1.778e-07, -1.0, 4.153e-07, 2.076e-07, -1.0, 0.0, 1.778e-07, -1.0, 4.153e-07, 1.717e-07, -1.0, 1.299e-07, -0.7071, -3.884e-07, -0.7071, -0.7071, -3.7e-07, -0.7071, -0.7071, -3.744e-07, -0.7071, 0.7071, 7.557e-08, -0.7071, 0.7071, 1.233e-07, -0.7071, 0.7071, 1.118e-07, -0.7071, 0.7071, 3.7e-07, 0.7071, 0.7071, 3.7e-07, 0.7071, 0.7071, 3.7e-07, 0.7071, -0.7071, -1.214e-07, 0.7071, -0.7071, -1.233e-07, 0.7071, -0.7071, -1.229e-07, 0.7071, 0.0, -1.0, 0.0, 0.0, -1.0, 0.0, 0.0, -1.0, 0.0, 0.0, -1.0, 0.0, 0.0, -1.0, 0.0, 0.0, -1.0, 0.0, 4.129e-07, -1.0, 3.575e-07, 4.129e-07, -1.0, 3.575e-07, 4.129e-07, -1.0, 3.575e-07, 4.129e-07, -1.0, 3.575e-07, 0.7071, 1.164e-07, -0.7071, 0.7071, 1.164e-07, -0.7071, 0.7071, 1.164e-07, -0.7071, 0.7071, 1.164e-07, -0.7071, -0.7071, -1.746e-07, -0.7071, -0.7071, -1.746e-07, -0.7071, -0.7071, -1.746e-07, -0.7071, -0.7071, -1.746e-07, -0.7071, -0.7071, -1.746e-07, 0.7071, -0.7071, -1.746e-07, 0.7071, -0.7071, -1.746e-07, 0.7071, -0.7071, -1.746e-07, 0.7071, 0.7071, 1.164e-07, 0.7071, 0.7071, 1.164e-07, 0.7071, 0.7071, 1.164e-07, 0.7071, 0.7071, 1.164e-07, 0.7071, -1.122e-06, 1.0, 0.0, -1.122e-06, 1.0, 0.0, -1.122e-06, 1.0, 0.0, -1.122e-06, 1.0, 0.0, 0.0, -1.0, -1.878e-06, 0.0, -1.0, -1.878e-06, 0.0, -1.0, -1.878e-06, 0.0, -1.0, -1.878e-06, -6.503e-08, -2.154e-07, -1.0, -6.503e-08, -2.154e-07, -1.0, -6.503e-08, -2.154e-07, -1.0, -1.0, -4.602e-07, 0.0, -1.0, -8.122e-07, 0.0, -1.0, -4.788e-07, 0.0, 1.0, 3.52e-07, 0.0, 1.0, 0.0, 0.0, 1.0, 3.335e-07, 0.0, -0.5424, -7.815e-08, 0.8401, -0.5424, 0.0, 0.8401, -0.5424, -2.391e-07, 0.8401, 0.5424, 3.977e-07, 0.8401, 0.5424, 4.758e-07, 0.8401, 0.5424, 2.368e-07, 0.8401, -1.0, -3.955e-07, 0.0, -1.0, -2.504e-07, 0.0, -1.0, -3.557e-07, 0.0, 1.0, 3.429e-07, 3.214e-12, 1.0, 1.252e-07, 7.642e-12, 1.0, 2.832e-07, 4.428e-12, -1.132e-07, -1.774e-07, -1.0, -2.133e-07, -1.774e-07, -1.0, 2.726e-07, -1.774e-07, -1.0, -3.78e-07, 1.0, -1.924e-07, -4.3e-07, 1.0, -1.549e-07, -2.67e-07, 1.0, -2.724e-07, 3.561e-07, -0.9952, -0.09789, 3.223e-07, -0.9952, -0.09789, 3.935e-07, -0.9952, -0.09789, -2.354e-09, -1.711e-07, -1.0, 0.0, -1.711e-07, -1.0, -2.182e-09, -1.711e-07, -1.0, 5.748e-08, -2.154e-07, -1.0, 5.748e-08, -2.154e-07, -1.0, 5.748e-08, -2.154e-07, -1.0, -1.0, -4.602e-07, 0.0, -1.0, -4.788e-07, 0.0, -1.0, -1.268e-07, 0.0, 1.0, 3.52e-07, 0.0, 1.0, 3.335e-07, 0.0, 1.0, 6.855e-07, 0.0, -0.5424, -7.815e-08, 0.8401, -0.5424, -2.391e-07, 0.8401, -0.5424, -3.172e-07, 0.8401, 0.5424, 3.977e-07, 0.8401, 0.5424, 2.368e-07, 0.8401, 0.5424, 1.586e-07, 0.8401, -1.0, -3.955e-07, 0.0, -1.0, -3.557e-07, 0.0, -1.0, -5.008e-07, 0.0, 1.0, 3.429e-07, 3.214e-12, 1.0, 2.832e-07, 4.428e-12, 1.0, 5.008e-07, 0.0, -1.132e-07, -1.774e-07, -1.0, 2.726e-07, -1.774e-07, -1.0, 3.727e-07, -1.774e-07, -1.0, -3.78e-07, 1.0, -1.924e-07, -2.67e-07, 1.0, -2.724e-07, -2.15e-07, 1.0, -3.098e-07, 3.561e-07, -0.9952, -0.09789, 3.935e-07, -0.9952, -0.09789, 4.273e-07, -0.9952, -0.09789, -2.354e-09, -1.711e-07, -1.0, -2.182e-09, -1.711e-07, -1.0, -4.536e-09, -1.711e-07, -1.0, 0.0, 1.0, 0.0, 0.0, 1.0, 0.0, 0.0, 1.0, 0.0, 0.0, 1.0, 0.0, 0.0, 1.0, 0.0, 0.0, 1.0, 0.0, 0.0, 1.0, 0.0, 0.0, 1.0, 0.0, 0.0, 1.0, 0.0, 0.0, 1.0, 0.0, 0.0, 1.0, 0.0, 0.0, 1.0, 0.0])] * 3)])
me_barrel_extension = bpy.data.meshes.new('barrel_extension')
me_barrel_extension.from_pydata([(0.07569, 6.05, 0.34), (0.07569, 6.33, 0.34), (0.07569, 6.33, 0.49), (0.07569, 6.05, 0.49), (-0.07569, 6.05, 0.34), (-0.07569, 6.05, 0.49), (-0.07569, 6.33, 0.34), (-0.07569, 6.33, 0.49), (0.1, 6.322, 0.31), (0.1, 6.558, 0.31), (0.1, 6.558, 0.52), (0.1, 6.322, 0.52), (-0.1, 6.322, 0.31), (-0.1, 6.322, 0.52), (-0.1, 6.558, 0.31), (-0.1, 6.558, 0.52), (0.04082, 6.557, 0.3825), (0.04082, 6.6, 0.3825), (0.04082, 6.6, 0.4575), (0.04082, 6.557, 0.4575), (-0.04082, 6.557, 0.3825), (-0.04082, 6.557, 0.4575), (-0.04082, 6.6, 0.3825), (-0.04082, 6.6, 0.4575)], [], [(1, 2, 3, 0), (4, 5, 7, 6), (0, 4, 6, 1), (5, 3, 2, 7), (9, 10, 11, 8), (8, 11, 13, 12), (12, 13, 15, 14), (14, 15, 10, 9), (8, 12, 14, 9), (13, 11, 10, 15), (17, 18, 19, 16), (20, 21, 23, 22), (22, 23, 18, 17), (16, 20, 22, 17), (21, 19, 18, 23)])
_uv = me_barrel_extension.uv_layers.new(name='UVMap')
_uv.uv.foreach_set('vector', [0.8438, 0.7344, 0.8438, 0.7188, 0.875, 0.7188, 0.875, 0.7344, 0.875, 0.6875, 0.875, 0.7031, 0.8438, 0.7031, 0.8438, 0.6875, 0.875, 0.7344, 0.875, 0.75, 0.8438, 0.75, 0.8438, 0.7344, 0.875, 0.7031, 0.875, 0.7188, 0.8438, 0.7188, 0.8438, 0.7031, 0.7734, 0.7578, 0.7734, 0.7344, 0.8047, 0.7344, 0.8047, 0.7578, 0.8047, 0.7578, 0.8281, 0.7578, 0.8281, 0.7812, 0.8047, 0.7812, 0.8047, 0.6875, 0.8047, 0.7109, 0.7734, 0.7109, 0.7734, 0.6875, 0.7734, 0.6875, 0.7734, 0.7109, 0.75, 0.7109, 0.75, 0.6875, 0.8047, 0.7578, 0.8047, 0.7812, 0.7734, 0.7812, 0.7734, 0.7578, 0.8047, 0.7109, 0.8047, 0.7344, 0.7734, 0.7344, 0.7734, 0.7109, 0.7266, 0.7422, 0.7266, 0.75, 0.7188, 0.75, 0.7188, 0.7422, 0.7422, 0.7422, 0.7422, 0.75, 0.7344, 0.75, 0.7344, 0.7422, 0.7344, 0.7422, 0.7344, 0.75, 0.7266, 0.75, 0.7266, 0.7422, 0.7266, 0.7344, 0.7344, 0.7344, 0.7344, 0.7422, 0.7266, 0.7422, 0.7344, 0.7578, 0.7266, 0.7578, 0.7266, 0.75, 0.7344, 0.75])
me_barrel_extension.materials.append(mat_mat_diffuse_cutout)
me_barrel_extension.use_remesh_preserve_volume = False
me_barrel_extension.use_remesh_preserve_attributes = False
me_barrel_extension.use_mirror_vertex_groups = False
me_barrel_extension.update()
me_scope_extension = bpy.data.meshes.new('scope_extension')
me_scope_extension.from_pydata([(0.3481, 1.557, 0.5761), (0.2037, 2.717, 0.7205), (0.2037, 1.557, 0.7205), (0.3481, 2.717, 0.5761), (0.05938, 2.717, 0.5761), (0.2037, 2.717, 0.4318), (0.05938, 1.557, 0.5761), (0.2037, 1.557, 0.4318), (0.1532, 2.154, 0.5909), (0.06042, 2.154, 0.3681), (0.2185, 2.154, 0.5256), (-0.004905, 2.154, 0.4334), (0.1532, 2.154, 0.5909), (0.06042, 2.154, 0.3681), (0.2185, 2.154, 0.5256), (-0.004905, 2.154, 0.4334)], [], [(0, 1, 2), (3, 4, 1), (5, 6, 4), (5, 0, 7), (6, 1, 4), (8, 9, 10), (0, 3, 1), (3, 5, 4), (5, 7, 6), (5, 3, 0), (6, 2, 1), (8, 11, 9), (12, 14, 13), (12, 13, 15)])
me_scope_extension.polygons.foreach_set('use_smooth', [True] * 14)
_k = set([(0, 1), (0, 2), (0, 3), (0, 7), (1, 2), (1, 3), (1, 4), (2, 6), (3, 5), (4, 5), (4, 6), (5, 7), (6, 7), (8, 10), (8, 11), (9, 10), (9, 11), (12, 14), (12, 15), (13, 14), (13, 15)])
me_scope_extension.attributes.new('sharp_edge', 'BOOLEAN', 'EDGE').data.foreach_set('value', [ (min(e.vertices), max(e.vertices)) in _k for e in me_scope_extension.edges])
_uv = me_scope_extension.uv_layers.new(name='UVMap')
_uv.uv.foreach_set('vector', [0.7889, 0.5702, 0.953, 0.6014, 0.7889, 0.6014, 0.9845, 0.6639, 0.953, 0.6327, 0.9845, 0.6327, 0.953, 0.6639, 0.7889, 0.6327, 0.953, 0.6327, 0.953, 0.5394, 0.7889, 0.5702, 0.7891, 0.5391, 0.7889, 0.6327, 0.953, 0.6014, 0.953, 0.6327, 0.6092, 0.4766, 0.6248, 0.4532, 0.6248, 0.4766, 0.7889, 0.5702, 0.953, 0.5702, 0.953, 0.6014, 0.9845, 0.6639, 0.953, 0.6639, 0.953, 0.6327, 0.953, 0.6639, 0.7889, 0.6639, 0.7889, 0.6327, 0.953, 0.5394, 0.953, 0.5702, 0.7889, 0.5702, 0.7889, 0.6327, 0.7889, 0.6014, 0.953, 0.6014, 0.6092, 0.4766, 0.6092, 0.4532, 0.6248, 0.4532, 0.6092, 0.4766, 0.6248, 0.4766, 0.6248, 0.4532, 0.6092, 0.4766, 0.6248, 0.4532, 0.6092, 0.4532])
me_scope_extension.materials.append(mat_mat_diffuse_cutout)
me_scope_extension.use_remesh_preserve_volume = False
me_scope_extension.use_remesh_preserve_attributes = False
me_scope_extension.use_mirror_vertex_groups = False
me_scope_extension.update()
me_scope_extension.normals_split_custom_set([tuple(v) for v in zip(*[iter([0.7071, 3.844e-07, 0.7071, 0.7071, 3.844e-07, 0.7071, 0.7071, 3.844e-07, 0.7071, -8.258e-07, 1.0, 3.619e-12, -8.258e-07, 1.0, 3.474e-12, -8.258e-07, 1.0, 2.86e-06, -0.7071, -3.38e-07, -0.7071, -0.7071, -3.588e-07, -0.7071, -0.7071, -3.35e-07, -0.7071, 0.7071, 1.095e-07, -0.7071, 0.7071, 1.513e-07, -0.7071, 0.7071, 1.573e-07, -0.7071, -0.7071, -1.32e-07, 0.7071, -0.7071, -1.266e-07, 0.7071, -0.7071, -1.258e-07, 0.7071, 7.555e-07, -1.0, 3.611e-07, 7.555e-07, -1.0, 1.085e-06, 7.555e-07, -1.0, 0.0, 0.7071, 3.146e-07, 0.7071, 0.7071, 3.146e-07, 0.7071, 0.7071, 3.146e-07, 0.7071, -8.258e-07, 1.0, 3.619e-12, -8.258e-07, 1.0, -2.86e-06, -8.258e-07, 1.0, 3.474e-12, -0.7071, -3.38e-07, -0.7071, -0.7071, -3.618e-07, -0.7071, -0.7071, -3.588e-07, -0.7071, 0.7071, 1.095e-07, -0.7071, 0.7071, 1.035e-07, -0.7071, 0.7071, 1.513e-07, -0.7071, -0.7071, -1.32e-07, 0.7071, -0.7071, -1.328e-07, 0.7071, -0.7071, -1.266e-07, 0.7071, 7.555e-07, -1.0, 3.611e-07, 7.555e-07, -1.0, 1.446e-06, 7.555e-07, -1.0, 1.085e-06, -7.555e-07, 1.0, -3.611e-07, -7.555e-07, 1.0, 0.0, -7.555e-07, 1.0, -1.085e-06, -7.555e-07, 1.0, -3.611e-07, -7.555e-07, 1.0, -1.085e-06, -7.555e-07, 1.0, -1.446e-06])] * 3)])

# ---- objects
ob_base_gun = bpy.data.objects.new('base_gun', me_base_gun)
ob_barrel_extension = bpy.data.objects.new('barrel_extension', me_barrel_extension)
ob_scope_extension = bpy.data.objects.new('scope_extension', me_scope_extension)
ob_main_hand = bpy.data.objects.new('main_hand', None)
ob_muzzle_flash_barrel_extension = bpy.data.objects.new('muzzle_flash.barrel_extension', None)
ob_muzzle_flash = bpy.data.objects.new('muzzle_flash', None)
ob_off_hand = bpy.data.objects.new('off_hand', None)

# ---- transforms, parenting, visibility, modifiers, constraints
ob_base_gun.location = (0.0, 0.0, 0.0)
ob_base_gun.lineart.crease_threshold = 0.0
ob_barrel_extension.location = (0.0, 0.0, 0.0)
ob_barrel_extension.lineart.crease_threshold = 0.0
ob_scope_extension.location = (0.0, 0.0, 0.0)
ob_scope_extension.lineart.crease_threshold = 0.0
ob_main_hand.location = (5.046e-07, -0.05141, -0.02094)
ob_main_hand.empty_display_type = 'ARROWS'
ob_main_hand.lineart.crease_threshold = 0.0
ob_muzzle_flash_barrel_extension.location = (-5.77e-07, 6.6, 0.42)
ob_muzzle_flash_barrel_extension.empty_display_type = 'ARROWS'
ob_muzzle_flash_barrel_extension.lineart.crease_threshold = 0.0
ob_muzzle_flash.location = (-1.528e-06, 6.054, 0.4142)
ob_muzzle_flash.empty_display_type = 'ARROWS'
ob_muzzle_flash.lineart.crease_threshold = 0.0
ob_off_hand.location = (3.239e-07, 2.048, 0.1679)
ob_off_hand.rotation_euler = (-0.4818, 0.2632, -0.1096)
ob_off_hand.empty_display_type = 'ARROWS'
ob_off_hand.lineart.crease_threshold = 0.0

# ---- collection membership
col_collection.objects.link(ob_base_gun)
col_collection.objects.link(ob_barrel_extension)
col_collection.objects.link(ob_scope_extension)
col_collection.objects.link(ob_main_hand)
col_collection.objects.link(ob_muzzle_flash_barrel_extension)
col_collection.objects.link(ob_muzzle_flash)
col_collection.objects.link(ob_off_hand)

# ---- scene / render settings (as saved in the file)
scene.frame_start = 1; scene.frame_end = 250; scene.frame_set(1)
scene.render.engine = 'BLENDER_EEVEE_NEXT'
scene.cycles.use_denoising = False
scene.cycles.samples = 128
scene.cycles.sampling_pattern = 'TABULATED_SOBOL'
scene.cycles.use_adaptive_sampling = False
scene.cycles.use_light_tree = False
scene.view_settings.view_transform = 'Filmic'
bpy.context.view_layer.update()

# ---- added for rendering (the .blend has no active camera and no usable light): camera, sun
cam_auto = bpy.data.cameras.new('AutoCamera')
cam_auto.lens = 50.0
cam_auto.sensor_width = 36.0
cam_auto.clip_end = 1000.0
ob_auto_camera = bpy.data.objects.new('AutoCamera', cam_auto)
scene.collection.objects.link(ob_auto_camera)
ob_auto_camera.location = (7.88776, -6.93382, 6.26544)
ob_auto_camera.rotation_euler = (1.09748, -7.21219e-08, 0.694738)
scene.camera = ob_auto_camera
light_auto_sun = bpy.data.lights.new('AutoSun', 'SUN')
light_auto_sun.energy = 3.0
light_auto_sun.angle = 0.0523599
ob_auto_sun = bpy.data.objects.new('AutoSun', light_auto_sun)
scene.collection.objects.link(ob_auto_sun)
ob_auto_sun.rotation_euler = (0.872665, 0.174533, 0.523599)
bpy.context.view_layer.update()

